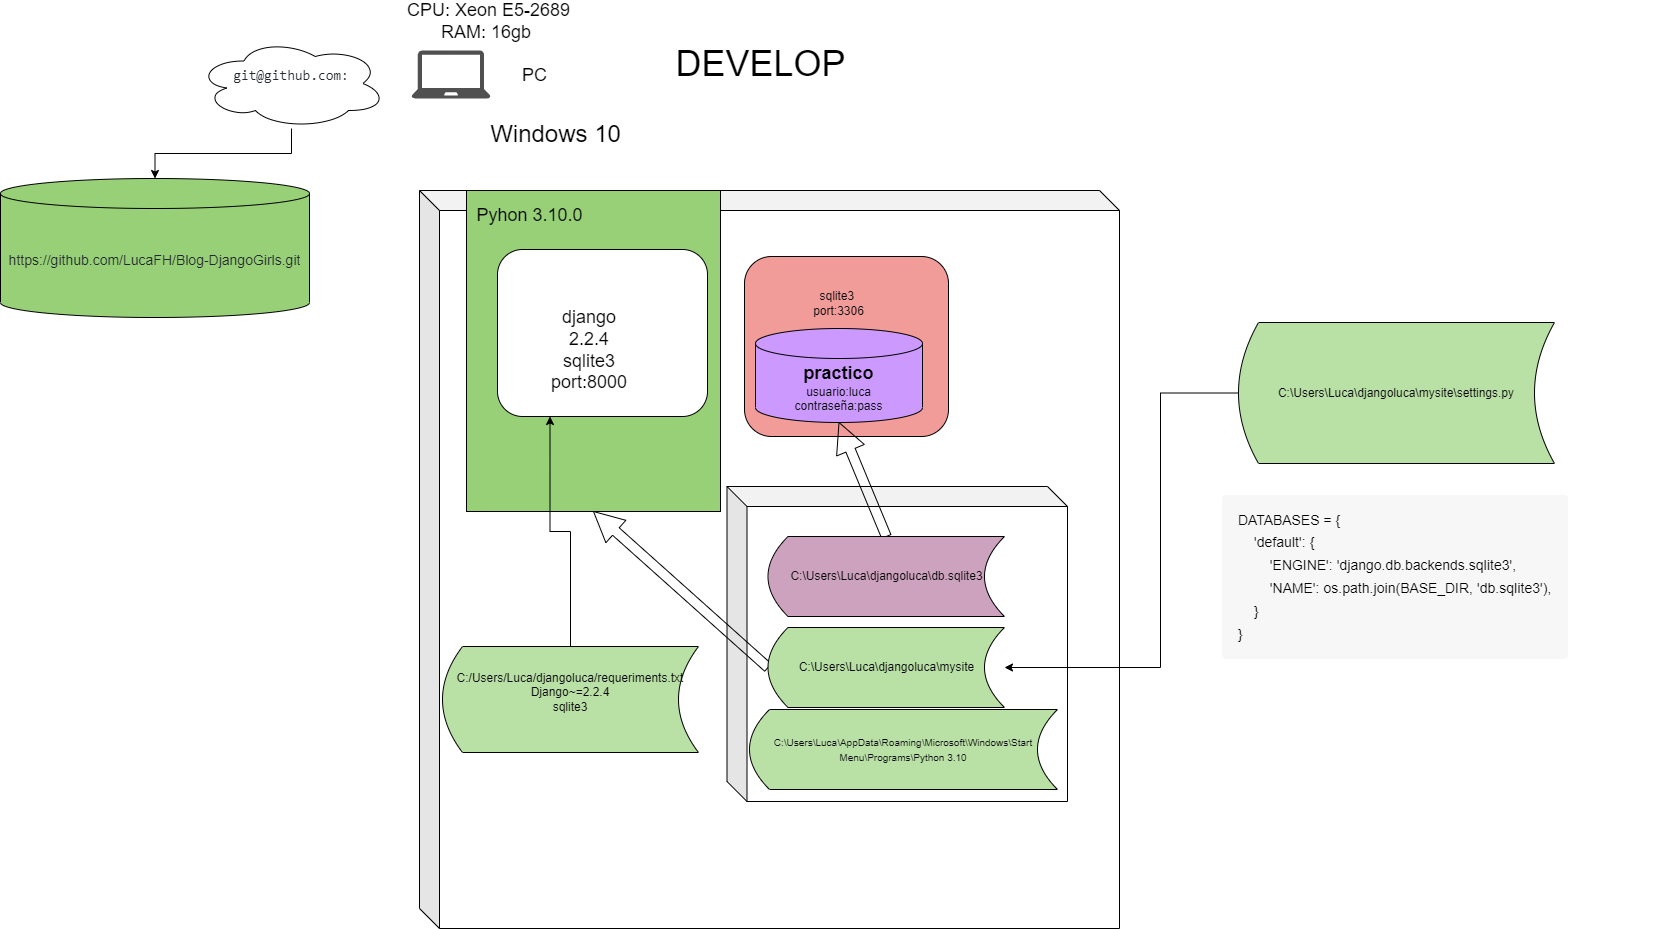

The diagram above was exported from draw.io. Its source (the exported page's mxGraphModel, read from the mxfile embedded in the PNG):
<mxGraphModel dx="1929" dy="425" grid="0" gridSize="10" guides="1" tooltips="1" connect="1" arrows="1" fold="1" page="1" pageScale="1" pageWidth="827" pageHeight="1169" math="0" shadow="0">
  <root>
    <mxCell id="84o5ZI0YoPZNHQuvEMUx-0" />
    <mxCell id="84o5ZI0YoPZNHQuvEMUx-1" parent="84o5ZI0YoPZNHQuvEMUx-0" />
    <mxCell id="84o5ZI0YoPZNHQuvEMUx-2" value="" style="shape=cube;whiteSpace=wrap;html=1;boundedLbl=1;backgroundOutline=1;darkOpacity=0.05;darkOpacity2=0.1;" parent="84o5ZI0YoPZNHQuvEMUx-1" vertex="1">
      <mxGeometry x="43" y="202" width="700" height="738" as="geometry" />
    </mxCell>
    <mxCell id="84o5ZI0YoPZNHQuvEMUx-3" value="" style="rounded=0;whiteSpace=wrap;html=1;fontSize=18;fillColor=#97D077;" parent="84o5ZI0YoPZNHQuvEMUx-1" vertex="1">
      <mxGeometry x="90" y="202" width="254" height="321" as="geometry" />
    </mxCell>
    <mxCell id="84o5ZI0YoPZNHQuvEMUx-4" value="" style="rounded=1;whiteSpace=wrap;html=1;fillColor=#F19C99;" parent="84o5ZI0YoPZNHQuvEMUx-1" vertex="1">
      <mxGeometry x="368" y="268" width="204" height="180" as="geometry" />
    </mxCell>
    <mxCell id="84o5ZI0YoPZNHQuvEMUx-5" value="" style="rounded=1;whiteSpace=wrap;html=1;fillColor=#FFFFFF;" parent="84o5ZI0YoPZNHQuvEMUx-1" vertex="1">
      <mxGeometry x="121" y="261" width="210" height="167" as="geometry" />
    </mxCell>
    <mxCell id="84o5ZI0YoPZNHQuvEMUx-6" value="&lt;font style=&quot;font-size: 18px&quot;&gt;Pyhon 3.10.0&lt;/font&gt;" style="text;html=1;align=center;verticalAlign=middle;resizable=0;points=[];autosize=1;strokeColor=none;" parent="84o5ZI0YoPZNHQuvEMUx-1" vertex="1">
      <mxGeometry x="95" y="217" width="116" height="20" as="geometry" />
    </mxCell>
    <mxCell id="84o5ZI0YoPZNHQuvEMUx-7" value="&lt;b&gt;&lt;font style=&quot;font-size: 18px&quot;&gt;practico&lt;/font&gt;&lt;/b&gt;&lt;br&gt;usuario:luca&lt;br&gt;contraseña:pass" style="shape=cylinder3;whiteSpace=wrap;html=1;boundedLbl=1;backgroundOutline=1;size=15;fillColor=#CC99FF;" parent="84o5ZI0YoPZNHQuvEMUx-1" vertex="1">
      <mxGeometry x="379" y="340" width="167" height="94" as="geometry" />
    </mxCell>
    <mxCell id="84o5ZI0YoPZNHQuvEMUx-8" value="sqlite3&amp;nbsp;&lt;br&gt;port:3306" style="text;html=1;strokeColor=none;fillColor=none;align=center;verticalAlign=middle;whiteSpace=wrap;rounded=0;" parent="84o5ZI0YoPZNHQuvEMUx-1" vertex="1">
      <mxGeometry x="415" y="305" width="95" height="20" as="geometry" />
    </mxCell>
    <mxCell id="84o5ZI0YoPZNHQuvEMUx-9" value="&lt;font&gt;&lt;span style=&quot;font-size: 18px&quot;&gt;django 2.2.4&lt;/span&gt;&lt;br&gt;&lt;span style=&quot;font-size: 18px&quot;&gt;sqlite3&lt;br&gt;port:8000&lt;/span&gt;&lt;/font&gt;" style="text;html=1;strokeColor=none;fillColor=none;align=center;verticalAlign=middle;whiteSpace=wrap;rounded=0;" parent="84o5ZI0YoPZNHQuvEMUx-1" vertex="1">
      <mxGeometry x="171" y="351.5" width="84" height="20" as="geometry" />
    </mxCell>
    <mxCell id="84o5ZI0YoPZNHQuvEMUx-10" value="&lt;font&gt;&lt;font style=&quot;font-size: 24px&quot;&gt;Windows 10&lt;/font&gt;&lt;br&gt;&lt;/font&gt;" style="text;html=1;align=center;verticalAlign=middle;resizable=0;points=[];autosize=1;strokeColor=none;" parent="84o5ZI0YoPZNHQuvEMUx-1" vertex="1">
      <mxGeometry x="108" y="135" width="141" height="22" as="geometry" />
    </mxCell>
    <mxCell id="84o5ZI0YoPZNHQuvEMUx-11" value="&lt;font style=&quot;font-size: 18px&quot;&gt;CPU: Xeon E5-2689&lt;br&gt;RAM: 16gb&amp;nbsp;&lt;br&gt;&lt;/font&gt;" style="text;html=1;align=center;verticalAlign=middle;resizable=0;points=[];autosize=1;strokeColor=none;" parent="84o5ZI0YoPZNHQuvEMUx-1" vertex="1">
      <mxGeometry x="25" y="15" width="173" height="36" as="geometry" />
    </mxCell>
    <mxCell id="84o5ZI0YoPZNHQuvEMUx-12" style="edgeStyle=orthogonalEdgeStyle;rounded=0;orthogonalLoop=1;jettySize=auto;html=1;" parent="84o5ZI0YoPZNHQuvEMUx-1" source="84o5ZI0YoPZNHQuvEMUx-13" target="84o5ZI0YoPZNHQuvEMUx-14" edge="1">
      <mxGeometry relative="1" as="geometry" />
    </mxCell>
    <mxCell id="84o5ZI0YoPZNHQuvEMUx-13" value="&lt;pre id=&quot;empty-setup-new-repo-echo&quot; class=&quot;copyable-terminal-content f5&quot; style=&quot;box-sizing: border-box ; font-size: 14px ; margin-top: 0px ; margin-bottom: 0px ; overflow: auto ; color: rgb(36 , 41 , 47)&quot;&gt;&lt;span class=&quot;user-select-contain mb-0&quot; style=&quot;box-sizing: border-box ; margin-bottom: 0px&quot;&gt;git@github.com:&lt;/span&gt;&lt;/pre&gt;&lt;div&gt;&lt;span class=&quot;user-select-contain mb-0&quot; style=&quot;box-sizing: border-box ; margin-bottom: 0px&quot;&gt;&lt;br&gt;&lt;/span&gt;&lt;/div&gt;" style="ellipse;shape=cloud;whiteSpace=wrap;html=1;" parent="84o5ZI0YoPZNHQuvEMUx-1" vertex="1">
      <mxGeometry x="-180" y="50" width="190" height="90" as="geometry" />
    </mxCell>
    <mxCell id="84o5ZI0YoPZNHQuvEMUx-14" value="&lt;pre id=&quot;empty-setup-new-repo-echo&quot; class=&quot;copyable-terminal-content f5&quot; style=&quot;box-sizing: border-box ; margin-top: 0px ; margin-bottom: 0px ; overflow: auto&quot;&gt;&lt;font color=&quot;#24292f&quot;&gt;&lt;font face=&quot;helvetica&quot;&gt;&lt;span style=&quot;font-size: 14px&quot;&gt;https://github.com/LucaFH/Blog-DjangoGirls.git&lt;/span&gt;&lt;/font&gt;&lt;span style=&quot;font-size: 14px&quot;&gt;&lt;br&gt;&lt;/span&gt;&lt;/font&gt;&lt;/pre&gt;" style="shape=cylinder3;whiteSpace=wrap;html=1;boundedLbl=1;backgroundOutline=1;size=15;fillColor=#97D077;" parent="84o5ZI0YoPZNHQuvEMUx-1" vertex="1">
      <mxGeometry x="-376" y="190" width="309" height="139" as="geometry" />
    </mxCell>
    <mxCell id="84o5ZI0YoPZNHQuvEMUx-15" value="&lt;span style=&quot;font-size: 18px&quot;&gt;PC&lt;/span&gt;" style="text;html=1;align=center;verticalAlign=middle;resizable=0;points=[];autosize=1;strokeColor=none;" parent="84o5ZI0YoPZNHQuvEMUx-1" vertex="1">
      <mxGeometry x="140" y="76.5" width="35" height="20" as="geometry" />
    </mxCell>
    <mxCell id="84o5ZI0YoPZNHQuvEMUx-16" value="" style="sketch=0;pointerEvents=1;shadow=0;dashed=0;html=1;strokeColor=none;fillColor=#505050;labelPosition=center;verticalLabelPosition=bottom;verticalAlign=top;outlineConnect=0;align=center;shape=mxgraph.office.devices.laptop;" parent="84o5ZI0YoPZNHQuvEMUx-1" vertex="1">
      <mxGeometry x="35" y="62" width="79" height="48" as="geometry" />
    </mxCell>
    <mxCell id="84o5ZI0YoPZNHQuvEMUx-17" value="" style="shape=cube;whiteSpace=wrap;html=1;boundedLbl=1;backgroundOutline=1;darkOpacity=0.05;darkOpacity2=0.1;" parent="84o5ZI0YoPZNHQuvEMUx-1" vertex="1">
      <mxGeometry x="350.5" y="498" width="340.5" height="315" as="geometry" />
    </mxCell>
    <mxCell id="zIEJXoq7mX7fmifvHbfG-0" style="edgeStyle=orthogonalEdgeStyle;rounded=0;orthogonalLoop=1;jettySize=auto;html=1;fontSize=36;shape=arrow;" parent="84o5ZI0YoPZNHQuvEMUx-1" source="84o5ZI0YoPZNHQuvEMUx-18" target="84o5ZI0YoPZNHQuvEMUx-7" edge="1">
      <mxGeometry relative="1" as="geometry" />
    </mxCell>
    <mxCell id="84o5ZI0YoPZNHQuvEMUx-18" value="C:\Users\Luca\djangoluca\db.sqlite3" style="shape=dataStorage;whiteSpace=wrap;html=1;fixedSize=1;fillColor=#CDA2BE;" parent="84o5ZI0YoPZNHQuvEMUx-1" vertex="1">
      <mxGeometry x="391.5" y="548" width="236.5" height="80" as="geometry" />
    </mxCell>
    <mxCell id="84o5ZI0YoPZNHQuvEMUx-19" value="&lt;font style=&quot;font-size: 36px&quot;&gt;DEVELOP&lt;/font&gt;" style="text;html=1;align=center;verticalAlign=middle;resizable=0;points=[];autosize=1;strokeColor=none;" parent="84o5ZI0YoPZNHQuvEMUx-1" vertex="1">
      <mxGeometry x="294" y="62" width="180" height="26" as="geometry" />
    </mxCell>
    <mxCell id="zIEJXoq7mX7fmifvHbfG-1" style="edgeStyle=orthogonalEdgeStyle;shape=arrow;rounded=0;orthogonalLoop=1;jettySize=auto;html=1;fontSize=36;" parent="84o5ZI0YoPZNHQuvEMUx-1" source="84o5ZI0YoPZNHQuvEMUx-20" target="84o5ZI0YoPZNHQuvEMUx-3" edge="1">
      <mxGeometry relative="1" as="geometry" />
    </mxCell>
    <mxCell id="84o5ZI0YoPZNHQuvEMUx-20" value="C:\Users\Luca\djangoluca\mysite" style="shape=dataStorage;whiteSpace=wrap;html=1;fixedSize=1;fillColor=#B9E0A5;" parent="84o5ZI0YoPZNHQuvEMUx-1" vertex="1">
      <mxGeometry x="391.5" y="639" width="236.5" height="80" as="geometry" />
    </mxCell>
    <mxCell id="84o5ZI0YoPZNHQuvEMUx-22" value="&lt;font style=&quot;font-size: 10px&quot;&gt;C:\Users\Luca\AppData\Roaming\Microsoft\Windows\Start Menu\Programs\Python 3.10&lt;/font&gt;" style="shape=dataStorage;whiteSpace=wrap;html=1;fixedSize=1;fillColor=#B9E0A5;" parent="84o5ZI0YoPZNHQuvEMUx-1" vertex="1">
      <mxGeometry x="373" y="721" width="308" height="80" as="geometry" />
    </mxCell>
    <mxCell id="xTKr7CAnb3CbT4Gx2BkY-2" style="edgeStyle=orthogonalEdgeStyle;rounded=0;orthogonalLoop=1;jettySize=auto;html=1;fontSize=12;" parent="84o5ZI0YoPZNHQuvEMUx-1" source="xTKr7CAnb3CbT4Gx2BkY-1" target="84o5ZI0YoPZNHQuvEMUx-20" edge="1">
      <mxGeometry relative="1" as="geometry">
        <Array as="points">
          <mxPoint x="784" y="405" />
          <mxPoint x="784" y="679" />
        </Array>
      </mxGeometry>
    </mxCell>
    <mxCell id="xTKr7CAnb3CbT4Gx2BkY-1" value="C:\Users\Luca\djangoluca\mysite\settings.py" style="shape=dataStorage;whiteSpace=wrap;html=1;fixedSize=1;fillColor=#B9E0A5;" parent="84o5ZI0YoPZNHQuvEMUx-1" vertex="1">
      <mxGeometry x="862" y="334" width="316" height="141" as="geometry" />
    </mxCell>
    <mxCell id="xTKr7CAnb3CbT4Gx2BkY-4" style="edgeStyle=orthogonalEdgeStyle;rounded=0;orthogonalLoop=1;jettySize=auto;html=1;entryX=0.25;entryY=1;entryDx=0;entryDy=0;fontSize=18;" parent="84o5ZI0YoPZNHQuvEMUx-1" source="xTKr7CAnb3CbT4Gx2BkY-3" target="84o5ZI0YoPZNHQuvEMUx-5" edge="1">
      <mxGeometry relative="1" as="geometry" />
    </mxCell>
    <mxCell id="xTKr7CAnb3CbT4Gx2BkY-3" value="C:/Users/Luca/djangoluca/requeriments.txt&lt;br&gt;&lt;div&gt;Django~=2.2.4&lt;/div&gt;&lt;div&gt;sqlite3&lt;/div&gt;&lt;div&gt;&lt;br&gt;&lt;/div&gt;" style="shape=dataStorage;whiteSpace=wrap;html=1;fixedSize=1;fillColor=#B9E0A5;" parent="84o5ZI0YoPZNHQuvEMUx-1" vertex="1">
      <mxGeometry x="66" y="658" width="256" height="106" as="geometry" />
    </mxCell>
    <mxCell id="7r8q8w0YKHMr_wbI9SfR-1" value="&lt;pre style=&quot;box-sizing: border-box ; font-size: 16px ; margin: 0px 0px 1.275em ; overflow: auto ; display: block ; padding: 0.85em 1em ; line-height: 1.42857 ; word-break: break-all ; overflow-wrap: normal ; background: rgb(247 , 247 , 247) ; border: none ; border-radius: 4px ; direction: ltr ; font-style: normal ; font-weight: 400 ; letter-spacing: 0.2px ; text-indent: 0px ; text-transform: none ; word-spacing: 0px&quot;&gt;&lt;code class=&quot;lang-python&quot; style=&quot;box-sizing: border-box ; font-size: 0.85em ; padding: 0px ; background: 0px 0px ; border-radius: 0px ; direction: ltr ; margin: 0px ; border: none ; display: inline ; line-height: inherit&quot;&gt;&lt;font face=&quot;Helvetica&quot;&gt;DATABASES = {&lt;br&gt;    &lt;span class=&quot;hljs-string&quot; style=&quot;box-sizing: border-box ; font-size: inherit&quot;&gt;'default'&lt;/span&gt;: {&lt;br&gt;        &lt;span class=&quot;hljs-string&quot; style=&quot;box-sizing: border-box ; font-size: inherit&quot;&gt;'ENGINE'&lt;/span&gt;: &lt;span class=&quot;hljs-string&quot; style=&quot;box-sizing: border-box ; font-size: inherit&quot;&gt;'django.db.backends.sqlite3'&lt;/span&gt;,&lt;br&gt;        &lt;span class=&quot;hljs-string&quot; style=&quot;box-sizing: border-box ; font-size: inherit&quot;&gt;'NAME'&lt;/span&gt;: os.path.join(BASE_DIR, &lt;span class=&quot;hljs-string&quot; style=&quot;box-sizing: border-box ; font-size: inherit&quot;&gt;'db.sqlite3'&lt;/span&gt;),&lt;br&gt;    }&lt;br&gt;}&lt;/font&gt;&lt;/code&gt;&lt;/pre&gt;" style="text;whiteSpace=wrap;html=1;" parent="84o5ZI0YoPZNHQuvEMUx-1" vertex="1">
      <mxGeometry x="844" y="500" width="459" height="194" as="geometry" />
    </mxCell>
  </root>
</mxGraphModel>